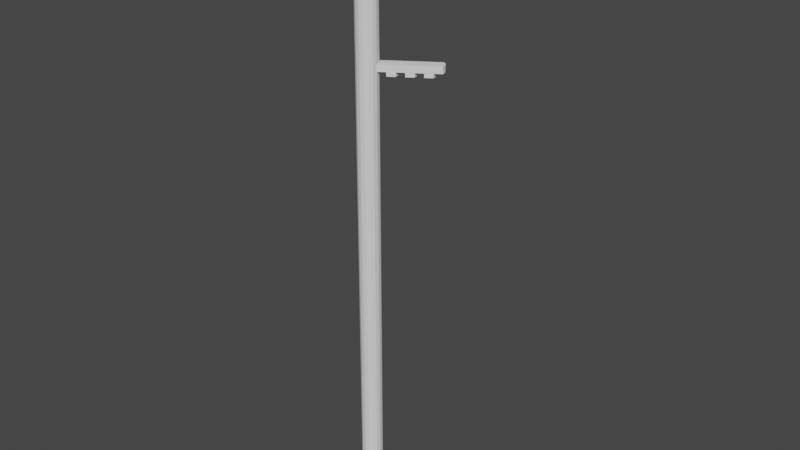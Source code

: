 # Source: ELECTRIC_ROD.blend  (saved by Blender 3.6.11; exported with 4.5.12 LTS)
import bpy
from mathutils import Matrix  # noqa: F401  (used for matrix-valued properties, if any)

bpy.ops.wm.read_factory_settings(use_empty=True)
scene = bpy.context.scene
scene.name = 'Scene'

# ---- collections
col_collection = bpy.data.collections.new('Collection'); scene.collection.children.link(col_collection)

# ---- world
world_world = bpy.data.worlds.new('World'); scene.world = world_world
world_world.use_nodes = True; world_world.node_tree.nodes.clear()
_N = world_world.node_tree.nodes; _L = world_world.node_tree.links
n0 = _N.new('ShaderNodeOutputWorld'); n0.name = 'World Output'; n0.location = (300, 300)
n1 = _N.new('ShaderNodeBackground'); n1.name = 'Background'; n1.location = (10, 300)
n1.inputs[0].default_value = (0.05088, 0.05088, 0.05088, 1.0)
_L.new(n1.outputs[0], n0.inputs[0])
n0.is_active_output = True
world_world.color = (0.05088, 0.05088, 0.05088)
world_world.use_sun_shadow = False
world_world.sun_shadow_jitter_overblur = 0.0

# ---- meshes
me_cube_001 = bpy.data.meshes.new('Cube.001')
me_cube_001.from_pydata([(2.538e-09, 0.1274, -0.7224), (2.538e-09, 0.1274, 6.743), (0.04876, 0.1177, -0.7224), (0.04876, 0.1177, 6.743), (0.0901, 0.0901, -0.7224), (0.0901, 0.0901, 6.743), (0.1177, 0.04876, -0.7224), (0.1177, 0.04876, 6.743), (0.1274, 4.164e-09, -0.7224), (0.1274, 4.164e-09, 6.743), (0.1177, -0.04876, -0.7224), (0.1177, -0.04876, 6.743), (0.0901, -0.0901, -0.7224), (0.0901, -0.0901, 6.743), (0.04876, -0.1177, -0.7224), (0.04876, -0.1177, 6.743), (2.538e-09, -0.1274, -0.7224), (2.538e-09, -0.1274, 6.743), (-0.04876, -0.1177, -0.7224), (-0.04876, -0.1177, 6.743), (-0.0901, -0.0901, -0.7224), (-0.0901, -0.0901, 6.743), (-0.1177, -0.04876, -0.7224), (-0.1177, -0.04876, 6.743), (-0.1274, 4.164e-09, -0.7224), (-0.1274, 4.164e-09, 6.743), (-0.1177, 0.04876, -0.7224), (-0.1177, 0.04876, 6.743), (-0.0901, 0.0901, -0.7224), (-0.0901, 0.0901, 6.743), (-0.04876, 0.1177, -0.7224), (-0.04876, 0.1177, 6.743), (2.538e-09, 0.1274, 3.004), (0.04876, 0.1177, 3.004), (0.0901, 0.0901, 3.004), (0.1177, 0.04876, 3.004), (0.1274, 4.164e-09, 3.004), (0.1177, -0.04876, 3.004), (0.0901, -0.0901, 3.004), (0.04876, -0.1177, 3.004), (2.538e-09, -0.1274, 3.004), (-0.04876, -0.1177, 3.004), (-0.0901, -0.0901, 3.004), (-0.1177, -0.04876, 3.004), (-0.1274, 4.164e-09, 3.004), (-0.1177, 0.04876, 3.004), (-0.0901, 0.0901, 3.004), (-0.04876, 0.1177, 3.004), (2.538e-09, 0.1274, 4.874), (0.04876, 0.1177, 4.874), (0.0901, 0.0901, 4.874), (0.1177, 0.04876, 4.874), (0.1274, 4.164e-09, 4.874), (0.1177, -0.04876, 4.874), (0.0901, -0.0901, 4.874), (0.04876, -0.1177, 4.874), (2.538e-09, -0.1274, 4.874), (-0.04876, -0.1177, 4.874), (-0.0901, -0.0901, 4.874), (-0.1177, -0.04876, 4.874), (-0.1274, 4.164e-09, 4.874), (-0.1177, 0.04876, 4.874), (-0.0901, 0.0901, 4.874), (-0.04876, 0.1177, 4.874), (0.04876, 0.1177, 4.795), (0.0901, 0.0901, 4.795), (0.1177, 0.04876, 4.795), (0.1274, 4.164e-09, 4.795), (0.1177, -0.04876, 4.795), (0.0901, -0.0901, 4.795), (0.04876, -0.1177, 4.795), (2.538e-09, -0.1274, 4.795), (-0.04876, -0.1177, 4.795), (-0.0901, -0.0901, 4.795), (-0.1177, -0.04876, 4.795), (-0.1274, 4.164e-09, 4.795), (-0.1177, 0.04876, 4.795), (-0.0901, 0.0901, 4.795), (-0.04876, 0.1177, 4.795), (2.538e-09, 0.1274, 4.795), (0.6839, 0.4271, 4.874), (0.6936, 0.3783, 4.874), (0.6563, 0.4684, 4.874), (0.6149, 0.496, 4.874), (0.6149, 0.496, 4.795), (0.6563, 0.4684, 4.795), (0.6839, 0.4271, 4.795), (0.6936, 0.3783, 4.795), (0.603, 0.373, 4.795), (0.5221, 0.319, 4.795), (0.4412, 0.2649, 4.795), (0.3604, 0.2109, 4.795), (0.2795, 0.1568, 4.795), (0.1986, 0.1028, 4.795), (0.171, 0.1441, 4.795), (0.2519, 0.1982, 4.795), (0.3327, 0.2522, 4.795), (0.4136, 0.3063, 4.795), (0.4945, 0.3603, 4.795), (0.5754, 0.4144, 4.795), (0.2083, 0.05404, 4.874), (0.2892, 0.1081, 4.874), (0.3701, 0.1621, 4.874), (0.4509, 0.2162, 4.874), (0.5318, 0.2702, 4.874), (0.6127, 0.3243, 4.874), (0.603, 0.373, 4.874), (0.5221, 0.319, 4.874), (0.4412, 0.2649, 4.874), (0.3604, 0.2109, 4.874), (0.2795, 0.1568, 4.874), (0.1986, 0.1028, 4.874), (0.2083, 0.05404, 4.795), (0.2892, 0.1081, 4.795), (0.3701, 0.1621, 4.795), (0.4509, 0.2162, 4.795), (0.5318, 0.2702, 4.795), (0.6127, 0.3243, 4.795), (0.5754, 0.4144, 4.874), (0.4945, 0.3603, 4.874), (0.4136, 0.3063, 4.874), (0.3327, 0.2522, 4.874), (0.2519, 0.1982, 4.874), (0.171, 0.1441, 4.874), (0.1296, 0.1718, 4.795), (0.2105, 0.2258, 4.795), (0.2914, 0.2799, 4.795), (0.3723, 0.3339, 4.795), (0.4532, 0.3879, 4.795), (0.5341, 0.442, 4.795), (0.1296, 0.1718, 4.874), (0.2105, 0.2258, 4.874), (0.2914, 0.2799, 4.874), (0.3723, 0.3339, 4.874), (0.4532, 0.3879, 4.874), (0.5341, 0.442, 4.874), (0.603, 0.373, 4.747), (0.5221, 0.319, 4.747), (0.4412, 0.2649, 4.747), (0.3604, 0.2109, 4.747), (0.2795, 0.1568, 4.747), (0.1986, 0.1028, 4.747), (0.171, 0.1441, 4.747), (0.2519, 0.1982, 4.747), (0.3327, 0.2522, 4.747), (0.4136, 0.3063, 4.747), (0.4945, 0.3603, 4.747), (0.5754, 0.4144, 4.747), (0.2083, 0.05404, 4.747), (0.2892, 0.1081, 4.747), (0.3701, 0.1621, 4.747), (0.4509, 0.2162, 4.747), (0.5318, 0.2702, 4.747), (0.6127, 0.3243, 4.747), (0.1296, 0.1718, 4.747), (0.2105, 0.2258, 4.747), (0.2914, 0.2799, 4.747), (0.3723, 0.3339, 4.747), (0.4532, 0.3879, 4.747), (0.5341, 0.442, 4.747)], [], [(48, 1, 3, 49), (49, 3, 5, 50), (50, 5, 7, 51), (51, 7, 9, 52), (52, 9, 11, 53), (53, 11, 13, 54), (54, 13, 15, 55), (55, 15, 17, 56), (56, 17, 19, 57), (57, 19, 21, 58), (58, 21, 23, 59), (59, 23, 25, 60), (60, 25, 27, 61), (61, 27, 29, 62), (3, 1, 31, 29, 27, 25, 23, 21, 19, 17, 15, 13, 11, 9, 7, 5), (62, 29, 31, 63), (63, 31, 1, 48), (0, 2, 4, 6, 8, 10, 12, 14, 16, 18, 20, 22, 24, 26, 28, 30), (30, 47, 32, 0), (28, 46, 47, 30), (26, 45, 46, 28), (24, 44, 45, 26), (22, 43, 44, 24), (20, 42, 43, 22), (18, 41, 42, 20), (16, 40, 41, 18), (14, 39, 40, 16), (12, 38, 39, 14), (10, 37, 38, 12), (8, 36, 37, 10), (6, 35, 36, 8), (4, 34, 35, 6), (2, 33, 34, 4), (0, 32, 33, 2), (78, 63, 48, 79), (77, 62, 63, 78), (76, 61, 62, 77), (75, 60, 61, 76), (74, 59, 60, 75), (73, 58, 59, 74), (72, 57, 58, 73), (71, 56, 57, 72), (70, 55, 56, 71), (69, 54, 55, 70), (68, 53, 54, 69), (67, 52, 53, 68), (105, 117, 87, 81), (106, 105, 81, 80), (88, 99, 85, 86), (79, 48, 49, 64), (32, 79, 64, 33), (33, 64, 65, 34), (34, 65, 66, 35), (35, 66, 67, 36), (36, 67, 68, 37), (37, 68, 69, 38), (38, 69, 70, 39), (39, 70, 71, 40), (40, 71, 72, 41), (41, 72, 73, 42), (42, 73, 74, 43), (43, 74, 75, 44), (44, 75, 76, 45), (45, 76, 77, 46), (46, 77, 78, 47), (47, 78, 79, 32), (86, 80, 81, 87), (85, 82, 80, 86), (84, 83, 82, 85), (117, 88, 86, 87), (118, 106, 80, 82), (99, 129, 84, 85), (129, 135, 83, 84), (135, 118, 82, 83), (49, 50, 123, 130), (130, 123, 122, 131), (131, 122, 121, 132), (132, 121, 120, 133), (133, 120, 119, 134), (134, 119, 118, 135), (64, 49, 130, 124), (124, 130, 131, 125), (125, 131, 132, 126), (126, 132, 133, 127), (127, 133, 134, 128), (128, 134, 135, 129), (65, 64, 124, 94), (93, 94, 142, 141), (95, 125, 126, 96), (127, 97, 145, 157), (97, 127, 128, 98), (88, 117, 153, 136), (50, 51, 111, 123), (123, 111, 110, 122), (122, 110, 109, 121), (121, 109, 108, 120), (120, 108, 107, 119), (119, 107, 106, 118), (67, 66, 93, 112), (96, 126, 156, 144), (113, 92, 91, 114), (113, 112, 148, 149), (115, 90, 89, 116), (126, 127, 157, 156), (66, 65, 94, 93), (116, 89, 137, 152), (92, 95, 96, 91), (125, 95, 143, 155), (90, 97, 98, 89), (99, 88, 136, 147), (51, 52, 100, 111), (111, 100, 101, 110), (110, 101, 102, 109), (109, 102, 103, 108), (108, 103, 104, 107), (107, 104, 105, 106), (52, 67, 112, 100), (100, 112, 113, 101), (101, 113, 114, 102), (102, 114, 115, 103), (103, 115, 116, 104), (104, 116, 117, 105), (142, 154, 155, 143), (144, 156, 157, 145), (146, 158, 159, 147), (148, 141, 140, 149), (150, 139, 138, 151), (152, 137, 136, 153), (141, 142, 143, 140), (139, 144, 145, 138), (137, 146, 147, 136), (128, 129, 159, 158), (115, 114, 150, 151), (98, 128, 158, 146), (95, 92, 140, 143), (112, 93, 141, 148), (129, 99, 147, 159), (91, 96, 144, 139), (92, 113, 149, 140), (117, 116, 152, 153), (97, 90, 138, 145), (114, 91, 139, 150), (124, 125, 155, 154), (89, 98, 146, 137), (94, 124, 154, 142), (90, 115, 151, 138)])
_uv = me_cube_001.uv_layers.new(name='UVMap')
_uv.uv.foreach_set('vector', [0.02334, 0.2527, 0.02334, 0.00455, 0.02801, 0.00455, 0.02801, 0.2527, 0.1647, 0.2527, 0.1647, 0.00455, 0.1708, 0.00455, 0.1708, 0.2527, 0.1708, 0.2527, 0.1708, 0.00455, 0.1774, 0.00455, 0.1774, 0.2527, 0.1774, 0.2527, 0.1774, 0.00455, 0.1835, 0.00455, 0.1835, 0.2527, 0.1835, 0.2527, 0.1835, 0.00455, 0.1882, 0.00455, 0.1882, 0.2527, 0.1973, 0.2527, 0.1973, 0.00455, 0.2034, 0.00455, 0.2034, 0.2527, 0.2034, 0.2527, 0.2034, 0.00455, 0.21, 0.00455, 0.21, 0.2527, 0.21, 0.2527, 0.21, 0.00455, 0.2161, 0.00455, 0.2161, 0.2527, 0.1275, 0.2527, 0.1275, 0.00455, 0.1322, 0.00455, 0.1322, 0.2527, 0.1322, 0.2527, 0.1322, 0.00455, 0.1382, 0.00455, 0.1382, 0.2527, 0.1382, 0.2527, 0.1382, 0.00455, 0.1448, 0.00455, 0.1448, 0.2527, 0.1448, 0.2527, 0.1448, 0.00455, 0.1509, 0.00455, 0.1509, 0.2527, 0.1509, 0.2527, 0.1509, 0.00455, 0.1556, 0.00455, 0.1556, 0.2527, 0.00455, 0.2527, 0.00455, 0.00455, 0.01065, 0.00455, 0.01065, 0.2527, 0.245, 0.2392, 0.2384, 0.2392, 0.2324, 0.2367, 0.2277, 0.232, 0.2252, 0.2259, 0.2252, 0.2193, 0.2277, 0.2132, 0.2324, 0.2086, 0.2384, 0.206, 0.245, 0.206, 0.2511, 0.2086, 0.2558, 0.2132, 0.2583, 0.2193, 0.2583, 0.2259, 0.2558, 0.232, 0.2511, 0.2367, 0.01065, 0.2527, 0.01065, 0.00455, 0.01725, 0.00455, 0.01725, 0.2527, 0.01725, 0.2527, 0.01725, 0.00455, 0.02334, 0.00455, 0.02334, 0.2527, 0.2384, 0.2815, 0.2324, 0.279, 0.2277, 0.2743, 0.2252, 0.2682, 0.2252, 0.2616, 0.2277, 0.2555, 0.2324, 0.2508, 0.2384, 0.2483, 0.245, 0.2483, 0.2511, 0.2508, 0.2558, 0.2555, 0.2583, 0.2616, 0.2583, 0.2682, 0.2558, 0.2743, 0.2511, 0.279, 0.245, 0.2815, 0.01725, 0.9954, 0.01725, 0.5009, 0.02334, 0.5009, 0.02334, 0.9954, 0.01065, 0.9954, 0.01065, 0.5009, 0.01725, 0.5009, 0.01725, 0.9954, 0.00455, 0.9954, 0.00455, 0.5009, 0.01065, 0.5009, 0.01065, 0.9954, 0.1509, 0.9954, 0.1509, 0.5009, 0.1556, 0.5009, 0.1556, 0.9954, 0.1448, 0.9954, 0.1448, 0.5009, 0.1509, 0.5009, 0.1509, 0.9954, 0.1382, 0.9954, 0.1382, 0.5009, 0.1448, 0.5009, 0.1448, 0.9954, 0.1322, 0.9954, 0.1322, 0.5009, 0.1382, 0.5009, 0.1382, 0.9954, 0.1275, 0.9954, 0.1275, 0.5009, 0.1322, 0.5009, 0.1322, 0.9954, 0.21, 0.9954, 0.21, 0.5009, 0.2161, 0.5009, 0.2161, 0.9954, 0.2034, 0.9954, 0.2034, 0.5009, 0.21, 0.5009, 0.21, 0.9954, 0.1973, 0.9954, 0.1973, 0.5009, 0.2034, 0.5009, 0.2034, 0.9954, 0.1835, 0.9954, 0.1835, 0.5009, 0.1882, 0.5009, 0.1882, 0.9954, 0.1774, 0.9954, 0.1774, 0.5009, 0.1835, 0.5009, 0.1835, 0.9954, 0.1708, 0.9954, 0.1708, 0.5009, 0.1774, 0.5009, 0.1774, 0.9954, 0.1647, 0.9954, 0.1647, 0.5009, 0.1708, 0.5009, 0.1708, 0.9954, 0.02334, 0.9954, 0.02334, 0.5009, 0.02801, 0.5009, 0.02801, 0.9954, 0.01725, 0.2632, 0.01725, 0.2527, 0.02334, 0.2527, 0.02334, 0.2632, 0.01065, 0.2632, 0.01065, 0.2527, 0.01725, 0.2527, 0.01725, 0.2632, 0.00455, 0.2632, 0.00455, 0.2527, 0.01065, 0.2527, 0.01065, 0.2632, 0.1509, 0.2632, 0.1509, 0.2527, 0.1556, 0.2527, 0.1556, 0.2632, 0.1448, 0.2632, 0.1448, 0.2527, 0.1509, 0.2527, 0.1509, 0.2632, 0.1382, 0.2632, 0.1382, 0.2527, 0.1448, 0.2527, 0.1448, 0.2632, 0.1322, 0.2632, 0.1322, 0.2527, 0.1382, 0.2527, 0.1382, 0.2632, 0.1275, 0.2632, 0.1275, 0.2527, 0.1322, 0.2527, 0.1322, 0.2632, 0.21, 0.2632, 0.21, 0.2527, 0.2161, 0.2527, 0.2161, 0.2632, 0.2034, 0.2632, 0.2034, 0.2527, 0.21, 0.2527, 0.21, 0.2632, 0.1973, 0.2632, 0.1973, 0.2527, 0.2034, 0.2527, 0.2034, 0.2632, 0.1835, 0.2632, 0.1835, 0.2527, 0.1882, 0.2527, 0.1882, 0.2632, 0.2252, 0.184, 0.2356, 0.184, 0.2356, 0.1969, 0.2252, 0.1969, 0.2379, 0.08454, 0.244, 0.08202, 0.244, 0.09493, 0.2379, 0.09745, 0.264, 0.1405, 0.264, 0.1471, 0.2511, 0.1471, 0.2511, 0.1405, 0.02334, 0.2632, 0.02334, 0.2527, 0.02801, 0.2527, 0.02801, 0.2632, 0.02334, 0.5009, 0.02334, 0.2632, 0.02801, 0.2632, 0.02801, 0.5009, 0.1647, 0.5009, 0.1647, 0.2632, 0.1708, 0.2632, 0.1708, 0.5009, 0.1708, 0.5009, 0.1708, 0.2632, 0.1774, 0.2632, 0.1774, 0.5009, 0.1774, 0.5009, 0.1774, 0.2632, 0.1835, 0.2632, 0.1835, 0.5009, 0.1835, 0.5009, 0.1835, 0.2632, 0.1882, 0.2632, 0.1882, 0.5009, 0.1973, 0.5009, 0.1973, 0.2632, 0.2034, 0.2632, 0.2034, 0.5009, 0.2034, 0.5009, 0.2034, 0.2632, 0.21, 0.2632, 0.21, 0.5009, 0.21, 0.5009, 0.21, 0.2632, 0.2161, 0.2632, 0.2161, 0.5009, 0.1275, 0.5009, 0.1275, 0.2632, 0.1322, 0.2632, 0.1322, 0.5009, 0.1322, 0.5009, 0.1322, 0.2632, 0.1382, 0.2632, 0.1382, 0.5009, 0.1382, 0.5009, 0.1382, 0.2632, 0.1448, 0.2632, 0.1448, 0.5009, 0.1448, 0.5009, 0.1448, 0.2632, 0.1509, 0.2632, 0.1509, 0.5009, 0.1509, 0.5009, 0.1509, 0.2632, 0.1556, 0.2632, 0.1556, 0.5009, 0.00455, 0.5009, 0.00455, 0.2632, 0.01065, 0.2632, 0.01065, 0.5009, 0.01065, 0.5009, 0.01065, 0.2632, 0.01725, 0.2632, 0.01725, 0.5009, 0.01725, 0.5009, 0.01725, 0.2632, 0.02334, 0.2632, 0.02334, 0.5009, 0.2779, 0.24, 0.2674, 0.24, 0.2674, 0.2339, 0.2779, 0.2339, 0.2779, 0.2466, 0.2674, 0.2466, 0.2674, 0.24, 0.2779, 0.24, 0.2779, 0.2527, 0.2674, 0.2527, 0.2674, 0.2466, 0.2779, 0.2466, 0.2665, 0.1344, 0.264, 0.1405, 0.2511, 0.1405, 0.2536, 0.1344, 0.2313, 0.08454, 0.2379, 0.08454, 0.2379, 0.09745, 0.2313, 0.09745, 0.264, 0.1471, 0.2665, 0.1532, 0.2536, 0.1532, 0.2511, 0.1471, 0.1055, 0.2632, 0.1055, 0.2527, 0.1184, 0.2527, 0.1184, 0.2632, 0.2252, 0.08202, 0.2313, 0.08454, 0.2313, 0.09745, 0.2252, 0.09493, 0.2252, 0.00455, 0.2313, 0.007075, 0.2313, 0.01999, 0.2252, 0.01746, 0.2252, 0.01746, 0.2313, 0.01999, 0.2313, 0.0329, 0.2252, 0.03037, 0.2252, 0.03037, 0.2313, 0.0329, 0.2313, 0.04581, 0.2252, 0.04328, 0.2252, 0.04328, 0.2313, 0.04581, 0.2313, 0.05872, 0.2252, 0.05619, 0.2252, 0.05619, 0.2313, 0.05872, 0.2313, 0.07163, 0.2252, 0.06911, 0.2252, 0.06911, 0.2313, 0.07163, 0.2313, 0.08454, 0.2252, 0.08202, 0.02801, 0.2632, 0.02801, 0.2527, 0.04092, 0.2527, 0.04092, 0.2632, 0.04092, 0.2632, 0.04092, 0.2527, 0.05383, 0.2527, 0.05383, 0.2632, 0.05383, 0.2632, 0.05383, 0.2527, 0.06674, 0.2527, 0.06674, 0.2632, 0.06674, 0.2632, 0.06674, 0.2527, 0.07965, 0.2527, 0.07965, 0.2632, 0.07965, 0.2632, 0.07965, 0.2527, 0.09256, 0.2527, 0.09256, 0.2632, 0.09256, 0.2632, 0.09256, 0.2527, 0.1055, 0.2527, 0.1055, 0.2632, 0.264, 0.175, 0.2665, 0.1811, 0.2536, 0.1811, 0.2511, 0.175, 0.2674, 0.2745, 0.2674, 0.2679, 0.2738, 0.2679, 0.2738, 0.2745, 0.2803, 0.2187, 0.2829, 0.2248, 0.27, 0.2248, 0.2674, 0.2187, 0.2776, 0.05123, 0.2776, 0.04514, 0.2839, 0.04514, 0.2839, 0.05123, 0.266, 0.04514, 0.2685, 0.05123, 0.2556, 0.05123, 0.2531, 0.04514, 0.2756, 0.1405, 0.2756, 0.1344, 0.2819, 0.1344, 0.2819, 0.1405, 0.2313, 0.007075, 0.2379, 0.007075, 0.2379, 0.01999, 0.2313, 0.01999, 0.2313, 0.01999, 0.2379, 0.01999, 0.2379, 0.0329, 0.2313, 0.0329, 0.2313, 0.0329, 0.2379, 0.0329, 0.2379, 0.04581, 0.2313, 0.04581, 0.2313, 0.04581, 0.2379, 0.04581, 0.2379, 0.05872, 0.2313, 0.05872, 0.2313, 0.05872, 0.2379, 0.05872, 0.2379, 0.07163, 0.2313, 0.07163, 0.2313, 0.07163, 0.2379, 0.07163, 0.2379, 0.08454, 0.2313, 0.08454, 0.2665, 0.1623, 0.264, 0.1684, 0.2511, 0.1684, 0.2536, 0.1623, 0.2756, 0.1684, 0.2756, 0.1623, 0.2819, 0.1623, 0.2819, 0.1684, 0.2829, 0.206, 0.2803, 0.2121, 0.2674, 0.2121, 0.27, 0.206, 0.2356, 0.1324, 0.2356, 0.1195, 0.242, 0.1195, 0.242, 0.1324, 0.2685, 0.03244, 0.266, 0.03854, 0.2531, 0.03854, 0.2556, 0.03244, 0.06674, 0.2632, 0.07965, 0.2632, 0.07965, 0.2695, 0.06674, 0.2695, 0.264, 0.1684, 0.264, 0.175, 0.2511, 0.175, 0.2511, 0.1684, 0.2756, 0.1253, 0.2756, 0.1192, 0.2819, 0.1192, 0.2819, 0.1253, 0.2803, 0.2121, 0.2803, 0.2187, 0.2674, 0.2187, 0.2674, 0.2121, 0.2776, 0.02334, 0.2776, 0.01725, 0.2839, 0.01725, 0.2839, 0.02334, 0.266, 0.03854, 0.266, 0.04514, 0.2531, 0.04514, 0.2531, 0.03854, 0.2756, 0.1471, 0.2756, 0.1405, 0.2819, 0.1405, 0.2819, 0.1471, 0.2379, 0.007075, 0.244, 0.00455, 0.244, 0.01746, 0.2379, 0.01999, 0.2379, 0.01999, 0.244, 0.01746, 0.244, 0.03037, 0.2379, 0.0329, 0.2379, 0.0329, 0.244, 0.03037, 0.244, 0.04328, 0.2379, 0.04581, 0.2379, 0.04581, 0.244, 0.04328, 0.244, 0.05619, 0.2379, 0.05872, 0.2379, 0.05872, 0.244, 0.05619, 0.244, 0.06911, 0.2379, 0.07163, 0.2379, 0.07163, 0.244, 0.06911, 0.244, 0.08202, 0.2379, 0.08454, 0.2252, 0.1066, 0.2356, 0.1066, 0.2356, 0.1195, 0.2252, 0.1195, 0.2252, 0.1195, 0.2356, 0.1195, 0.2356, 0.1324, 0.2252, 0.1324, 0.2252, 0.1324, 0.2356, 0.1324, 0.2356, 0.1453, 0.2252, 0.1453, 0.2252, 0.1453, 0.2356, 0.1453, 0.2356, 0.1582, 0.2252, 0.1582, 0.2252, 0.1582, 0.2356, 0.1582, 0.2356, 0.1711, 0.2252, 0.1711, 0.2252, 0.1711, 0.2356, 0.1711, 0.2356, 0.184, 0.2252, 0.184, 0.266, 0.01725, 0.2685, 0.02334, 0.2556, 0.02334, 0.2531, 0.01725, 0.266, 0.07303, 0.2685, 0.07913, 0.2556, 0.07913, 0.2531, 0.07303, 0.264, 0.1192, 0.2665, 0.1253, 0.2536, 0.1253, 0.2511, 0.1192, 0.2685, 0.00455, 0.266, 0.01065, 0.2531, 0.01065, 0.2556, 0.00455, 0.2685, 0.06033, 0.266, 0.06643, 0.2531, 0.06643, 0.2556, 0.06033, 0.2665, 0.1066, 0.264, 0.1126, 0.2511, 0.1126, 0.2536, 0.1066, 0.266, 0.01065, 0.266, 0.01725, 0.2531, 0.01725, 0.2531, 0.01065, 0.266, 0.06643, 0.266, 0.07303, 0.2531, 0.07303, 0.2531, 0.06643, 0.264, 0.1126, 0.264, 0.1192, 0.2511, 0.1192, 0.2511, 0.1126, 0.09256, 0.2632, 0.1055, 0.2632, 0.1055, 0.2695, 0.09256, 0.2695, 0.2356, 0.1582, 0.2356, 0.1453, 0.242, 0.1453, 0.242, 0.1582, 0.2756, 0.1126, 0.2756, 0.1066, 0.2819, 0.1066, 0.2819, 0.1126, 0.2776, 0.01725, 0.2776, 0.01065, 0.2839, 0.01065, 0.2839, 0.01725, 0.2674, 0.2806, 0.2674, 0.2745, 0.2738, 0.2745, 0.2738, 0.2806, 0.2756, 0.1532, 0.2756, 0.1471, 0.2819, 0.1471, 0.2819, 0.1532, 0.2756, 0.175, 0.2756, 0.1684, 0.2819, 0.1684, 0.2819, 0.175, 0.2776, 0.01065, 0.2776, 0.00455, 0.2839, 0.00455, 0.2839, 0.01065, 0.2356, 0.184, 0.2356, 0.1711, 0.242, 0.1711, 0.242, 0.184, 0.2776, 0.04514, 0.2776, 0.03854, 0.2839, 0.03854, 0.2839, 0.04514, 0.2756, 0.1811, 0.2756, 0.175, 0.2819, 0.175, 0.2819, 0.1811, 0.04092, 0.2632, 0.05383, 0.2632, 0.05383, 0.2695, 0.04092, 0.2695, 0.2756, 0.1192, 0.2756, 0.1126, 0.2819, 0.1126, 0.2819, 0.1192, 0.2674, 0.2679, 0.2674, 0.2618, 0.2738, 0.2618, 0.2738, 0.2679, 0.2776, 0.03854, 0.2776, 0.03244, 0.2839, 0.03244, 0.2839, 0.03854])
me_cube_001.update()

# ---- objects
ob_cube = bpy.data.objects.new('Cube', me_cube_001)

# ---- transforms, parenting, visibility, modifiers, constraints
ob_cube.location = (0.0, 0.0, 0.0)

# ---- collection membership
col_collection.objects.link(ob_cube)

# ---- scene / render settings (as saved in the file)
scene.frame_start = 1; scene.frame_end = 250; scene.frame_set(1)
scene.render.engine = 'BLENDER_EEVEE_NEXT'
scene.cycles.sampling_pattern = 'TABULATED_SOBOL'
scene.view_settings.view_transform = 'Filmic'
bpy.context.view_layer.update()

# ---- added for rendering (the .blend has no active camera and no usable light): camera, sun
cam_auto = bpy.data.cameras.new('AutoCamera')
cam_auto.lens = 50.0
cam_auto.sensor_width = 36.0
cam_auto.clip_end = 1000.0
ob_auto_camera = bpy.data.objects.new('AutoCamera', cam_auto)
scene.collection.objects.link(ob_auto_camera)
ob_auto_camera.location = (7.25608, -8.1833, 8.58884)
ob_auto_camera.rotation_euler = (1.09748, -7.21219e-08, 0.694738)
scene.camera = ob_auto_camera
light_auto_sun = bpy.data.lights.new('AutoSun', 'SUN')
light_auto_sun.energy = 3.0
light_auto_sun.angle = 0.0523599
ob_auto_sun = bpy.data.objects.new('AutoSun', light_auto_sun)
scene.collection.objects.link(ob_auto_sun)
ob_auto_sun.rotation_euler = (0.872665, 0.174533, 0.523599)
bpy.context.view_layer.update()
